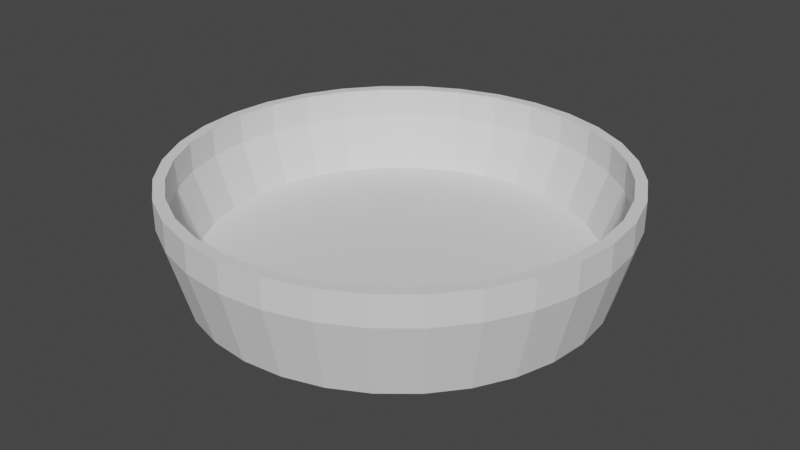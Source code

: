# Source: bowl.blend  (saved by Blender 2.80.75; exported with 4.5.12 LTS)
import bpy
from mathutils import Matrix  # noqa: F401  (used for matrix-valued properties, if any)

bpy.ops.wm.read_factory_settings(use_empty=True)
scene = bpy.context.scene
scene.name = 'Scene'

# ---- collections
col_collection = bpy.data.collections.new('Collection'); scene.collection.children.link(col_collection)

# ---- world
world_world = bpy.data.worlds.new('World'); scene.world = world_world
world_world.use_nodes = True; world_world.node_tree.nodes.clear()
_N = world_world.node_tree.nodes; _L = world_world.node_tree.links
n0 = _N.new('ShaderNodeOutputWorld'); n0.name = 'World Output'; n0.location = (300, 300)
n1 = _N.new('ShaderNodeBackground'); n1.name = 'Background'; n1.location = (10, 300)
n1.inputs[0].default_value = (0.05088, 0.05088, 0.05088, 1.0)
_L.new(n1.outputs[0], n0.inputs[0])
n0.is_active_output = True
world_world.color = (0.05088, 0.05088, 0.05088)
world_world.use_sun_shadow = False
world_world.sun_shadow_jitter_overblur = 0.0

# ---- meshes
me_cone = bpy.data.meshes.new('Cone')
me_cone.from_pydata([(2.077e-07, 1.0, 0.2485), (-0.1951, 0.9808, 0.2485), (-0.3827, 0.9239, 0.2485), (-0.5556, 0.8315, 0.2485), (-0.7071, 0.7071, 0.2485), (-0.8315, 0.5556, 0.2485), (-0.9239, 0.3827, 0.2485), (-0.9808, 0.1951, 0.2485), (-1.0, 7.55e-08, 0.2485), (-0.9808, -0.1951, 0.2485), (-0.9239, -0.3827, 0.2485), (-0.8315, -0.5556, 0.2485), (-0.7071, -0.7071, 0.2485), (-0.5556, -0.8315, 0.2485), (-0.3827, -0.9239, 0.2485), (-0.1951, -0.9808, 0.2485), (5.364e-07, -1.0, 0.2485), (0.1951, -0.9808, 0.2485), (0.3827, -0.9239, 0.2485), (0.5556, -0.8315, 0.2485), (0.7071, -0.7071, 0.2485), (0.8315, -0.5556, 0.2485), (0.9239, -0.3827, 0.2485), (2.077e-07, 1.0, 0.2485), (0.9808, -0.1951, 0.2485), (1.0, 9.656e-07, 0.2485), (0.9808, 0.1951, 0.2485), (0.9239, 0.3827, 0.2485), (0.8315, 0.5556, 0.2485), (0.7071, 0.7071, 0.2485), (0.5556, 0.8315, 0.2485), (0.3827, 0.9239, 0.2485), (0.1951, 0.9808, 0.2485), (-0.1588, 0.3835, 0.2049), (-0.08098, 0.4071, 0.2049), (4e-07, 0.4151, 0.2049), (0.08098, 0.4071, 0.2049), (0.1588, 0.3835, 0.2049), (0.2306, 0.3451, 0.2049), (0.2935, 0.2935, 0.2049), (0.3451, 0.2306, 0.2049), (0.3835, 0.1588, 0.2049), (0.4071, 0.08098, 0.2049), (0.4151, 4.008e-07, 0.2049), (0.4071, -0.08098, 0.2049), (0.3835, -0.1588, 0.2049), (0.3451, -0.2306, 0.2049), (0.2935, -0.2935, 0.2049), (0.2306, -0.3451, 0.2049), (0.1588, -0.3835, 0.2049), (0.08098, -0.4071, 0.2049), (5.364e-07, -0.4151, 0.2049), (-0.08098, -0.4071, 0.2049), (-0.1588, -0.3835, 0.2049), (-0.2306, -0.3451, 0.2049), (-0.2935, -0.2935, 0.2049), (-0.3451, -0.2306, 0.2049), (-0.3835, -0.1588, 0.2049), (-0.4071, -0.08098, 0.2049), (-0.4151, 3.134e-08, 0.2049), (-0.4071, 0.08098, 0.2049), (-0.3835, 0.1588, 0.2049), (-0.3451, 0.2306, 0.2049), (-0.2935, 0.2935, 0.2049), (-0.2306, 0.3451, 0.2049), (-0.1951, 0.9808, 0.2485), (-0.3827, 0.9239, 0.2485), (-0.5556, 0.8315, 0.2485), (-0.7071, 0.7071, 0.2485), (-0.8315, 0.5556, 0.2485), (-0.9239, 0.3827, 0.2485), (-0.9808, 0.1951, 0.2485), (-1.0, 7.55e-08, 0.2485), (-0.9808, -0.1951, 0.2485), (-0.9239, -0.3827, 0.2485), (-0.8315, -0.5556, 0.2485), (-0.7071, -0.7071, 0.2485), (-0.5556, -0.8315, 0.2485), (-0.3827, -0.9239, 0.2485), (-0.1951, -0.9808, 0.2485), (5.364e-07, -1.0, 0.2485), (0.1951, -0.9808, 0.2485), (0.3827, -0.9239, 0.2485), (0.5556, -0.8315, 0.2485), (0.7071, -0.7071, 0.2485), (0.8315, -0.5556, 0.2485), (0.9239, -0.3827, 0.2485), (0.9808, -0.1951, 0.2485), (1.0, 9.656e-07, 0.2485), (0.9808, 0.1951, 0.2485), (0.9239, 0.3827, 0.2485), (0.8315, 0.5556, 0.2485), (0.7071, 0.7071, 0.2485), (0.5556, 0.8315, 0.2485), (0.3827, 0.9239, 0.2485), (0.1951, 0.9808, 0.2485), (0.5853, 2.942, 0.3423), (3.283e-07, 3.0, 0.3423), (1.148, 2.772, 0.3423), (1.667, 2.494, 0.3423), (2.121, 2.121, 0.3423), (2.494, 1.667, 0.3423), (2.772, 1.148, 0.3423), (2.942, 0.5853, 0.3423), (3.0, 2.29e-06, 0.3423), (2.942, -0.5853, 0.3423), (2.772, -1.148, 0.3423), (2.494, -1.667, 0.3423), (2.121, -2.121, 0.3423), (1.667, -2.494, 0.3423), (1.148, -2.772, 0.3423), (0.5853, -2.942, 0.3423), (1.315e-06, -3.0, 0.3423), (-0.5853, -2.942, 0.3423), (-1.148, -2.772, 0.3423), (-1.667, -2.494, 0.3423), (-2.121, -2.121, 0.3423), (-2.494, -1.667, 0.3423), (-2.772, -1.148, 0.3423), (-2.942, -0.5853, 0.3423), (-3.0, -3.805e-07, 0.3423), (-2.942, 0.5853, 0.3423), (-2.772, 1.148, 0.3423), (-2.494, 1.667, 0.3423), (-2.121, 2.121, 0.3423), (-1.667, 2.494, 0.3423), (-1.148, 2.772, 0.3423), (-0.5853, 2.942, 0.3423), (0.556, 2.795, 0.6393), (3.293e-07, 2.85, 0.6393), (1.091, 2.633, 0.6393), (1.583, 2.37, 0.6393), (2.015, 2.015, 0.6393), (2.37, 1.583, 0.6393), (2.633, 1.091, 0.6393), (2.795, 0.556, 0.6393), (2.85, 2.192e-06, 0.6393), (2.795, -0.556, 0.6393), (2.633, -1.091, 0.6393), (2.37, -1.583, 0.6393), (2.015, -2.015, 0.6393), (1.583, -2.37, 0.6393), (1.091, -2.633, 0.6393), (0.556, -2.795, 0.6393), (1.266e-06, -2.85, 0.6393), (-0.556, -2.795, 0.6393), (-1.091, -2.633, 0.6393), (-1.583, -2.37, 0.6393), (-2.015, -2.015, 0.6393), (-2.37, -1.583, 0.6393), (-2.633, -1.091, 0.6393), (-2.795, -0.556, 0.6393), (-2.85, -3.443e-07, 0.6393), (-2.795, 0.556, 0.6393), (-2.633, 1.091, 0.6393), (-2.37, 1.583, 0.6393), (-2.015, 2.015, 0.6393), (-1.583, 2.37, 0.6393), (-1.091, 2.633, 0.6393), (-0.556, 2.795, 0.6393), (0.6438, 3.237, 1.438), (2.951e-07, 3.3, 1.438), (1.263, 3.049, 1.438), (1.833, 2.744, 1.438), (2.333, 2.333, 1.438), (2.744, 1.833, 1.438), (3.049, 1.263, 1.438), (3.237, 0.6438, 1.438), (3.3, 2.489e-06, 1.438), (3.237, -0.6438, 1.438), (3.049, -1.263, 1.438), (2.744, -1.833, 1.438), (2.333, -2.333, 1.438), (1.833, -2.744, 1.438), (1.263, -3.049, 1.438), (0.6438, -3.237, 1.438), (1.38e-06, -3.3, 1.438), (-0.6438, -3.237, 1.438), (-1.263, -3.049, 1.438), (-1.833, -2.744, 1.438), (-2.333, -2.333, 1.438), (-2.744, -1.833, 1.438), (-3.049, -1.263, 1.438), (-3.237, -0.6438, 1.438), (-3.3, -4.484e-07, 1.438), (-3.237, 0.6438, 1.438), (-3.049, 1.263, 1.438), (-2.744, 1.833, 1.438), (-2.333, 2.333, 1.438), (-1.833, 2.744, 1.438), (-1.263, 3.049, 1.438), (-0.6438, 3.237, 1.438), (0.6116, 3.075, 1.438), (2.962e-07, 3.135, 1.438), (1.2, 2.896, 1.438), (1.742, 2.607, 1.438), (2.217, 2.217, 1.438), (2.607, 1.742, 1.438), (2.896, 1.2, 1.438), (3.075, 0.6116, 1.438), (3.135, 2.382e-06, 1.438), (3.075, -0.6116, 1.438), (2.896, -1.2, 1.438), (2.607, -1.742, 1.438), (2.217, -2.217, 1.438), (1.742, -2.607, 1.438), (1.2, -2.896, 1.438), (0.6116, -3.075, 1.438), (1.327e-06, -3.135, 1.438), (-0.6116, -3.075, 1.438), (-1.2, -2.896, 1.438), (-1.742, -2.607, 1.438), (-2.217, -2.217, 1.438), (-2.607, -1.742, 1.438), (-2.896, -1.2, 1.438), (-3.075, -0.6116, 1.438), (-3.135, -4.086e-07, 1.438), (-3.075, 0.6116, 1.438), (-2.896, 1.2, 1.438), (-2.607, 1.742, 1.438), (-2.217, 2.217, 1.438), (-1.742, 2.607, 1.438), (-1.2, 2.896, 1.438), (-0.6116, 3.075, 1.438), (0.6438, 3.237, 1.878), (2.828e-07, 3.3, 1.878), (1.263, 3.049, 1.878), (1.833, 2.744, 1.878), (2.333, 2.333, 1.878), (2.744, 1.833, 1.878), (3.049, 1.263, 1.878), (3.237, 0.6438, 1.878), (3.3, 2.49e-06, 1.878), (3.237, -0.6438, 1.878), (3.049, -1.263, 1.878), (2.744, -1.833, 1.878), (2.333, -2.333, 1.878), (1.833, -2.744, 1.878), (1.263, -3.049, 1.878), (0.6438, -3.237, 1.878), (1.368e-06, -3.3, 1.878), (-0.6438, -3.237, 1.878), (-1.263, -3.049, 1.878), (-1.833, -2.744, 1.878), (-2.333, -2.333, 1.878), (-2.744, -1.833, 1.878), (-3.049, -1.263, 1.878), (-3.237, -0.6438, 1.878), (-3.3, -4.474e-07, 1.878), (-3.237, 0.6438, 1.878), (-3.049, 1.263, 1.878), (-2.744, 1.833, 1.878), (-2.333, 2.333, 1.878), (-1.833, 2.744, 1.878), (-1.263, 3.049, 1.878), (-0.6438, 3.237, 1.878), (0.6116, 3.075, 1.878), (2.839e-07, 3.135, 1.878), (1.2, 2.896, 1.878), (1.742, 2.607, 1.878), (2.217, 2.217, 1.878), (2.607, 1.742, 1.878), (2.896, 1.2, 1.878), (3.075, 0.6116, 1.878), (3.135, 2.383e-06, 1.878), (3.075, -0.6116, 1.878), (2.896, -1.2, 1.878), (2.607, -1.742, 1.878), (2.217, -2.217, 1.878), (1.742, -2.607, 1.878), (1.2, -2.896, 1.878), (0.6116, -3.075, 1.878), (1.315e-06, -3.135, 1.878), (-0.6116, -3.075, 1.878), (-1.2, -2.896, 1.878), (-1.742, -2.607, 1.878), (-2.217, -2.217, 1.878), (-2.607, -1.742, 1.878), (-2.896, -1.2, 1.878), (-3.075, -0.6116, 1.878), (-3.135, -4.076e-07, 1.878), (-3.075, 0.6116, 1.878), (-2.896, 1.2, 1.878), (-2.607, 1.742, 1.878), (-2.217, 2.217, 1.878), (-1.742, 2.607, 1.878), (-1.2, 2.896, 1.878), (-0.6116, 3.075, 1.878)], [], [(32, 36, 35, 0), (0, 35, 34, 1), (1, 34, 33, 2), (23, 65, 127, 97), (3, 64, 63, 4), (4, 63, 62, 5), (5, 62, 61, 6), (6, 61, 60, 7), (7, 60, 59, 8), (8, 59, 58, 9), (9, 58, 57, 10), (21, 46, 45, 22), (11, 56, 55, 12), (12, 55, 54, 13), (13, 54, 53, 14), (14, 53, 52, 15), (15, 52, 51, 16), (16, 51, 50, 17), (17, 50, 49, 18), (18, 49, 48, 19), (19, 48, 47, 20), (10, 57, 56, 11), (20, 47, 46, 21), (22, 45, 44, 24), (24, 44, 43, 25), (25, 43, 42, 26), (26, 42, 41, 27), (27, 41, 40, 28), (28, 40, 39, 29), (29, 39, 38, 30), (30, 38, 37, 31), (31, 37, 36, 32), (10, 11, 75, 74), (33, 34, 35, 36, 37, 38, 39, 40, 41, 42, 43, 44, 45, 46, 47, 48, 49, 50, 51, 52, 53, 54, 55, 56, 57, 58, 59, 60, 61, 62, 63, 64), (2, 33, 64, 3), (24, 25, 88, 87), (17, 18, 82, 81), (31, 32, 95, 94), (4, 5, 69, 68), (32, 0, 23, 95), (11, 12, 76, 75), (25, 26, 89, 88), (18, 19, 83, 82), (5, 6, 70, 69), (12, 13, 77, 76), (26, 27, 90, 89), (19, 20, 84, 83), (6, 7, 71, 70), (0, 1, 65, 23), (13, 14, 78, 77), (27, 28, 91, 90), (20, 21, 85, 84), (7, 8, 72, 71), (14, 15, 79, 78), (28, 29, 92, 91), (21, 22, 86, 85), (1, 2, 66, 65), (8, 9, 73, 72), (15, 16, 80, 79), (29, 30, 93, 92), (2, 3, 67, 66), (9, 10, 74, 73), (22, 24, 87, 86), (16, 17, 81, 80), (30, 31, 94, 93), (3, 4, 68, 67), (150, 151, 215, 214), (91, 92, 100, 101), (84, 85, 107, 108), (70, 71, 121, 122), (77, 78, 114, 115), (90, 91, 101, 102), (83, 84, 108, 109), (69, 70, 122, 123), (76, 77, 115, 116), (89, 90, 102, 103), (82, 83, 109, 110), (68, 69, 123, 124), (75, 76, 116, 117), (88, 89, 103, 104), (95, 23, 97, 96), (81, 82, 110, 111), (67, 68, 124, 125), (74, 75, 117, 118), (94, 95, 96, 98), (87, 88, 104, 105), (80, 81, 111, 112), (66, 67, 125, 126), (73, 74, 118, 119), (93, 94, 98, 99), (86, 87, 105, 106), (72, 73, 119, 120), (79, 80, 112, 113), (65, 66, 126, 127), (92, 93, 99, 100), (85, 86, 106, 107), (71, 72, 120, 121), (78, 79, 113, 114), (129, 159, 158, 157, 156, 155, 154, 153, 152, 151, 150, 149, 148, 147, 146, 145, 144, 143, 142, 141, 140, 139, 138, 137, 136, 135, 134, 133, 132, 131, 130, 128), (104, 103, 167, 168), (149, 150, 214, 213), (103, 102, 166, 167), (148, 149, 213, 212), (102, 101, 165, 166), (97, 127, 191, 161), (147, 148, 212, 211), (101, 100, 164, 165), (127, 126, 190, 191), (146, 147, 211, 210), (100, 99, 163, 164), (126, 125, 189, 190), (145, 146, 210, 209), (99, 98, 162, 163), (125, 124, 188, 189), (144, 145, 209, 208), (98, 96, 160, 162), (124, 123, 187, 188), (143, 144, 208, 207), (96, 97, 161, 160), (123, 122, 186, 187), (142, 143, 207, 206), (122, 121, 185, 186), (141, 142, 206, 205), (121, 120, 184, 185), (140, 141, 205, 204), (120, 119, 183, 184), (139, 140, 204, 203), (119, 118, 182, 183), (138, 139, 203, 202), (118, 117, 181, 182), (195, 196, 260, 259), (221, 222, 286, 285), (169, 168, 232, 233), (194, 195, 259, 258), (220, 221, 285, 284), (168, 167, 231, 232), (192, 194, 258, 256), (219, 220, 284, 283), (167, 166, 230, 231), (193, 192, 256, 257), (218, 219, 283, 282), (166, 165, 229, 230), (161, 191, 255, 225), (217, 218, 282, 281), (165, 164, 228, 229), (191, 190, 254, 255), (216, 217, 281, 280), (164, 163, 227, 228), (190, 189, 253, 254), (215, 216, 280, 279), (163, 162, 226, 227), (189, 188, 252, 253), (214, 215, 279, 278), (162, 160, 224, 226), (188, 187, 251, 252), (213, 214, 278, 277), (160, 161, 225, 224), (187, 186, 250, 251), (212, 213, 277, 276), (186, 185, 249, 250), (211, 212, 276, 275), (185, 184, 248, 249), (105, 104, 168, 169), (151, 152, 216, 215), (106, 105, 169, 170), (152, 153, 217, 216), (107, 106, 170, 171), (153, 154, 218, 217), (108, 107, 171, 172), (154, 155, 219, 218), (129, 128, 192, 193), (109, 108, 172, 173), (155, 156, 220, 219), (128, 130, 194, 192), (110, 109, 173, 174), (156, 157, 221, 220), (130, 131, 195, 194), (111, 110, 174, 175), (157, 158, 222, 221), (131, 132, 196, 195), (112, 111, 175, 176), (158, 159, 223, 222), (132, 133, 197, 196), (113, 112, 176, 177), (159, 129, 193, 223), (133, 134, 198, 197), (114, 113, 177, 178), (134, 135, 199, 198), (115, 114, 178, 179), (135, 136, 200, 199), (116, 115, 179, 180), (136, 137, 201, 200), (117, 116, 180, 181), (137, 138, 202, 201), (247, 246, 278, 279), (234, 233, 265, 266), (248, 247, 279, 280), (235, 234, 266, 267), (249, 248, 280, 281), (236, 235, 267, 268), (250, 249, 281, 282), (237, 236, 268, 269), (251, 250, 282, 283), (238, 237, 269, 270), (224, 225, 257, 256), (252, 251, 283, 284), (239, 238, 270, 271), (226, 224, 256, 258), (253, 252, 284, 285), (240, 239, 271, 272), (227, 226, 258, 259), (254, 253, 285, 286), (241, 240, 272, 273), (228, 227, 259, 260), (255, 254, 286, 287), (242, 241, 273, 274), (229, 228, 260, 261), (225, 255, 287, 257), (243, 242, 274, 275), (230, 229, 261, 262), (244, 243, 275, 276), (231, 230, 262, 263), (245, 244, 276, 277), (232, 231, 263, 264), (246, 245, 277, 278), (233, 232, 264, 265), (170, 169, 233, 234), (222, 223, 287, 286), (196, 197, 261, 260), (171, 170, 234, 235), (223, 193, 257, 287), (197, 198, 262, 261), (172, 171, 235, 236), (198, 199, 263, 262), (173, 172, 236, 237), (199, 200, 264, 263), (174, 173, 237, 238), (200, 201, 265, 264), (175, 174, 238, 239), (201, 202, 266, 265), (176, 175, 239, 240), (202, 203, 267, 266), (177, 176, 240, 241), (203, 204, 268, 267), (178, 177, 241, 242), (204, 205, 269, 268), (179, 178, 242, 243), (205, 206, 270, 269), (180, 179, 243, 244), (206, 207, 271, 270), (181, 180, 244, 245), (207, 208, 272, 271), (182, 181, 245, 246), (208, 209, 273, 272), (183, 182, 246, 247), (209, 210, 274, 273), (184, 183, 247, 248), (210, 211, 275, 274)])
_uv = me_cone.uv_layers.new(name='UVMap')
_uv.uv.foreach_set('vector', [0.2032, 0.4854, 0.2306, 0.3477, 0.25, 0.3496, 0.25, 0.49, 0.25, 0.49, 0.25, 0.3496, 0.2694, 0.3477, 0.2968, 0.4854, 0.2968, 0.4854, 0.2694, 0.3477, 0.2881, 0.342, 0.3418, 0.4717, 0.25, 0.49, 0.2968, 0.4854, 0.2968, 0.4854, 0.25, 0.49, 0.3833, 0.4496, 0.3053, 0.3328, 0.3204, 0.3204, 0.4197, 0.4197, 0.4197, 0.4197, 0.3204, 0.3204, 0.3328, 0.3053, 0.4496, 0.3833, 0.4496, 0.3833, 0.3328, 0.3053, 0.342, 0.2881, 0.4717, 0.3418, 0.4717, 0.3418, 0.342, 0.2881, 0.3477, 0.2694, 0.4854, 0.2968, 0.4854, 0.2968, 0.3477, 0.2694, 0.3496, 0.25, 0.49, 0.25, 0.49, 0.25, 0.3496, 0.25, 0.3477, 0.2306, 0.4854, 0.2032, 0.4854, 0.2032, 0.3477, 0.2306, 0.342, 0.2119, 0.4717, 0.1582, 0.05045, 0.1167, 0.1672, 0.1947, 0.158, 0.2119, 0.02827, 0.1582, 0.4496, 0.1167, 0.3328, 0.1947, 0.3204, 0.1796, 0.4197, 0.08029, 0.4197, 0.08029, 0.3204, 0.1796, 0.3053, 0.1672, 0.3833, 0.05045, 0.3833, 0.05045, 0.3053, 0.1672, 0.2881, 0.158, 0.3418, 0.02827, 0.3418, 0.02827, 0.2881, 0.158, 0.2694, 0.1523, 0.2968, 0.01461, 0.2968, 0.01461, 0.2694, 0.1523, 0.25, 0.1504, 0.25, 0.01, 0.25, 0.01, 0.25, 0.1504, 0.2306, 0.1523, 0.2032, 0.01461, 0.2032, 0.01461, 0.2306, 0.1523, 0.2119, 0.158, 0.1582, 0.02827, 0.1582, 0.02827, 0.2119, 0.158, 0.1947, 0.1672, 0.1167, 0.05045, 0.1167, 0.05045, 0.1947, 0.1672, 0.1796, 0.1796, 0.08029, 0.08029, 0.4717, 0.1582, 0.342, 0.2119, 0.3328, 0.1947, 0.4496, 0.1167, 0.08029, 0.08029, 0.1796, 0.1796, 0.1672, 0.1947, 0.05045, 0.1167, 0.02827, 0.1582, 0.158, 0.2119, 0.1523, 0.2306, 0.01461, 0.2032, 0.01461, 0.2032, 0.1523, 0.2306, 0.1504, 0.25, 0.01, 0.25, 0.01, 0.25, 0.1504, 0.25, 0.1523, 0.2694, 0.01461, 0.2968, 0.01461, 0.2968, 0.1523, 0.2694, 0.158, 0.2881, 0.02827, 0.3418, 0.02827, 0.3418, 0.158, 0.2881, 0.1672, 0.3053, 0.05045, 0.3833, 0.05045, 0.3833, 0.1672, 0.3053, 0.1796, 0.3204, 0.08029, 0.4197, 0.08029, 0.4197, 0.1796, 0.3204, 0.1947, 0.3328, 0.1167, 0.4496, 0.1167, 0.4496, 0.1947, 0.3328, 0.2119, 0.342, 0.1582, 0.4717, 0.1582, 0.4717, 0.2119, 0.342, 0.2306, 0.3477, 0.2032, 0.4854, 0.4717, 0.1582, 0.4496, 0.1167, 0.4496, 0.1167, 0.4717, 0.1582, 0.2881, 0.342, 0.2694, 0.3477, 0.25, 0.3496, 0.2306, 0.3477, 0.2119, 0.342, 0.1947, 0.3328, 0.1796, 0.3204, 0.1672, 0.3053, 0.158, 0.2881, 0.1523, 0.2694, 0.1504, 0.25, 0.1523, 0.2306, 0.158, 0.2119, 0.1672, 0.1947, 0.1796, 0.1796, 0.1947, 0.1672, 0.2119, 0.158, 0.2306, 0.1523, 0.25, 0.1504, 0.2694, 0.1523, 0.2881, 0.158, 0.3053, 0.1672, 0.3204, 0.1796, 0.3328, 0.1947, 0.342, 0.2119, 0.3477, 0.2306, 0.3496, 0.25, 0.3477, 0.2694, 0.342, 0.2881, 0.3328, 0.3053, 0.3204, 0.3204, 0.3053, 0.3328, 0.3418, 0.4717, 0.2881, 0.342, 0.3053, 0.3328, 0.3833, 0.4496, 0.01461, 0.2032, 0.01, 0.25, 0.01, 0.25, 0.01461, 0.2032, 0.2032, 0.01461, 0.1582, 0.02827, 0.1582, 0.02827, 0.2032, 0.01461, 0.1582, 0.4717, 0.2032, 0.4854, 0.2032, 0.4854, 0.1582, 0.4717, 0.4197, 0.4197, 0.4496, 0.3833, 0.4496, 0.3833, 0.4197, 0.4197, 0.2032, 0.4854, 0.25, 0.49, 0.25, 0.49, 0.2032, 0.4854, 0.4496, 0.1167, 0.4197, 0.08029, 0.4197, 0.08029, 0.4496, 0.1167, 0.01, 0.25, 0.01461, 0.2968, 0.01461, 0.2968, 0.01, 0.25, 0.1582, 0.02827, 0.1167, 0.05045, 0.1167, 0.05045, 0.1582, 0.02827, 0.4496, 0.3833, 0.4717, 0.3418, 0.4717, 0.3418, 0.4496, 0.3833, 0.4197, 0.08029, 0.3833, 0.05045, 0.3833, 0.05045, 0.4197, 0.08029, 0.01461, 0.2968, 0.02827, 0.3418, 0.02827, 0.3418, 0.01461, 0.2968, 0.1167, 0.05045, 0.08029, 0.08029, 0.08029, 0.08029, 0.1167, 0.05045, 0.4717, 0.3418, 0.4854, 0.2968, 0.4854, 0.2968, 0.4717, 0.3418, 0.25, 0.49, 0.2968, 0.4854, 0.2968, 0.4854, 0.25, 0.49, 0.3833, 0.05045, 0.3418, 0.02827, 0.3418, 0.02827, 0.3833, 0.05045, 0.02827, 0.3418, 0.05045, 0.3833, 0.05045, 0.3833, 0.02827, 0.3418, 0.08029, 0.08029, 0.05045, 0.1167, 0.05045, 0.1167, 0.08029, 0.08029, 0.4854, 0.2968, 0.49, 0.25, 0.49, 0.25, 0.4854, 0.2968, 0.3418, 0.02827, 0.2968, 0.01461, 0.2968, 0.01461, 0.3418, 0.02827, 0.05045, 0.3833, 0.08029, 0.4197, 0.08029, 0.4197, 0.05045, 0.3833, 0.05045, 0.1167, 0.02827, 0.1582, 0.02827, 0.1582, 0.05045, 0.1167, 0.2968, 0.4854, 0.3418, 0.4717, 0.3418, 0.4717, 0.2968, 0.4854, 0.49, 0.25, 0.4854, 0.2032, 0.4854, 0.2032, 0.49, 0.25, 0.2968, 0.01461, 0.25, 0.01, 0.25, 0.01, 0.2968, 0.01461, 0.08029, 0.4197, 0.1167, 0.4496, 0.1167, 0.4496, 0.08029, 0.4197, 0.3418, 0.4717, 0.3833, 0.4496, 0.3833, 0.4496, 0.3418, 0.4717, 0.4854, 0.2032, 0.4717, 0.1582, 0.4717, 0.1582, 0.4854, 0.2032, 0.02827, 0.1582, 0.01461, 0.2032, 0.01461, 0.2032, 0.02827, 0.1582, 0.25, 0.01, 0.2032, 0.01461, 0.2032, 0.01461, 0.25, 0.01, 0.1167, 0.4496, 0.1582, 0.4717, 0.1582, 0.4717, 0.1167, 0.4496, 0.3833, 0.4496, 0.4197, 0.4197, 0.4197, 0.4197, 0.3833, 0.4496, 0.9717, 0.1582, 0.9854, 0.2032, 0.9854, 0.2032, 0.9717, 0.1582, 0.05045, 0.3833, 0.08029, 0.4197, 0.08029, 0.4197, 0.05045, 0.3833, 0.08029, 0.08029, 0.05045, 0.1167, 0.05045, 0.1167, 0.08029, 0.08029, 0.4717, 0.3418, 0.4854, 0.2968, 0.4854, 0.2968, 0.4717, 0.3418, 0.3833, 0.05045, 0.3418, 0.02827, 0.3418, 0.02827, 0.3833, 0.05045, 0.02827, 0.3418, 0.05045, 0.3833, 0.05045, 0.3833, 0.02827, 0.3418, 0.1167, 0.05045, 0.08029, 0.08029, 0.08029, 0.08029, 0.1167, 0.05045, 0.4496, 0.3833, 0.4717, 0.3418, 0.4717, 0.3418, 0.4496, 0.3833, 0.4197, 0.08029, 0.3833, 0.05045, 0.3833, 0.05045, 0.4197, 0.08029, 0.01461, 0.2968, 0.02827, 0.3418, 0.02827, 0.3418, 0.01461, 0.2968, 0.1582, 0.02827, 0.1167, 0.05045, 0.1167, 0.05045, 0.1582, 0.02827, 0.4197, 0.4197, 0.4496, 0.3833, 0.4496, 0.3833, 0.4197, 0.4197, 0.4496, 0.1167, 0.4197, 0.08029, 0.4197, 0.08029, 0.4496, 0.1167, 0.01, 0.25, 0.01461, 0.2968, 0.01461, 0.2968, 0.01, 0.25, 0.2032, 0.4854, 0.25, 0.49, 0.25, 0.49, 0.2032, 0.4854, 0.2032, 0.01461, 0.1582, 0.02827, 0.1582, 0.02827, 0.2032, 0.01461, 0.3833, 0.4496, 0.4197, 0.4197, 0.4197, 0.4197, 0.3833, 0.4496, 0.4717, 0.1582, 0.4496, 0.1167, 0.4496, 0.1167, 0.4717, 0.1582, 0.1582, 0.4717, 0.2032, 0.4854, 0.2032, 0.4854, 0.1582, 0.4717, 0.01461, 0.2032, 0.01, 0.25, 0.01, 0.25, 0.01461, 0.2032, 0.25, 0.01, 0.2032, 0.01461, 0.2032, 0.01461, 0.25, 0.01, 0.3418, 0.4717, 0.3833, 0.4496, 0.3833, 0.4496, 0.3418, 0.4717, 0.4854, 0.2032, 0.4717, 0.1582, 0.4717, 0.1582, 0.4854, 0.2032, 0.1167, 0.4496, 0.1582, 0.4717, 0.1582, 0.4717, 0.1167, 0.4496, 0.02827, 0.1582, 0.01461, 0.2032, 0.01461, 0.2032, 0.02827, 0.1582, 0.49, 0.25, 0.4854, 0.2032, 0.4854, 0.2032, 0.49, 0.25, 0.2968, 0.01461, 0.25, 0.01, 0.25, 0.01, 0.2968, 0.01461, 0.2968, 0.4854, 0.3418, 0.4717, 0.3418, 0.4717, 0.2968, 0.4854, 0.08029, 0.4197, 0.1167, 0.4496, 0.1167, 0.4496, 0.08029, 0.4197, 0.05045, 0.1167, 0.02827, 0.1582, 0.02827, 0.1582, 0.05045, 0.1167, 0.4854, 0.2968, 0.49, 0.25, 0.49, 0.25, 0.4854, 0.2968, 0.3418, 0.02827, 0.2968, 0.01461, 0.2968, 0.01461, 0.3418, 0.02827, 0.75, 0.49, 0.7968, 0.4854, 0.8418, 0.4717, 0.8833, 0.4496, 0.9197, 0.4197, 0.9496, 0.3833, 0.9717, 0.3418, 0.9854, 0.2968, 0.99, 0.25, 0.9854, 0.2032, 0.9717, 0.1582, 0.9496, 0.1167, 0.9197, 0.08029, 0.8833, 0.05045, 0.8418, 0.02827, 0.7968, 0.01461, 0.75, 0.01, 0.7032, 0.01461, 0.6582, 0.02827, 0.6167, 0.05045, 0.5803, 0.08029, 0.5504, 0.1167, 0.5283, 0.1582, 0.5146, 0.2032, 0.51, 0.25, 0.5146, 0.2968, 0.5283, 0.3418, 0.5504, 0.3833, 0.5803, 0.4197, 0.6167, 0.4496, 0.6582, 0.4717, 0.7032, 0.4854, 0.01, 0.25, 0.01461, 0.2968, 0.01461, 0.2968, 0.01, 0.25, 0.9496, 0.1167, 0.9717, 0.1582, 0.9717, 0.1582, 0.9496, 0.1167, 0.01461, 0.2968, 0.02827, 0.3418, 0.02827, 0.3418, 0.01461, 0.2968, 0.9197, 0.08029, 0.9496, 0.1167, 0.9496, 0.1167, 0.9197, 0.08029, 0.02827, 0.3418, 0.05045, 0.3833, 0.05045, 0.3833, 0.02827, 0.3418, 0.25, 0.49, 0.2968, 0.4854, 0.2968, 0.4854, 0.25, 0.49, 0.8833, 0.05045, 0.9197, 0.08029, 0.9197, 0.08029, 0.8833, 0.05045, 0.05045, 0.3833, 0.08029, 0.4197, 0.08029, 0.4197, 0.05045, 0.3833, 0.2968, 0.4854, 0.3418, 0.4717, 0.3418, 0.4717, 0.2968, 0.4854, 0.8418, 0.02827, 0.8833, 0.05045, 0.8833, 0.05045, 0.8418, 0.02827, 0.08029, 0.4197, 0.1167, 0.4496, 0.1167, 0.4496, 0.08029, 0.4197, 0.3418, 0.4717, 0.3833, 0.4496, 0.3833, 0.4496, 0.3418, 0.4717, 0.7968, 0.01461, 0.8418, 0.02827, 0.8418, 0.02827, 0.7968, 0.01461, 0.1167, 0.4496, 0.1582, 0.4717, 0.1582, 0.4717, 0.1167, 0.4496, 0.3833, 0.4496, 0.4197, 0.4197, 0.4197, 0.4197, 0.3833, 0.4496, 0.75, 0.01, 0.7968, 0.01461, 0.7968, 0.01461, 0.75, 0.01, 0.1582, 0.4717, 0.2032, 0.4854, 0.2032, 0.4854, 0.1582, 0.4717, 0.4197, 0.4197, 0.4496, 0.3833, 0.4496, 0.3833, 0.4197, 0.4197, 0.7032, 0.01461, 0.75, 0.01, 0.75, 0.01, 0.7032, 0.01461, 0.2032, 0.4854, 0.25, 0.49, 0.25, 0.49, 0.2032, 0.4854, 0.4496, 0.3833, 0.4717, 0.3418, 0.4717, 0.3418, 0.4496, 0.3833, 0.6582, 0.02827, 0.7032, 0.01461, 0.7032, 0.01461, 0.6582, 0.02827, 0.4717, 0.3418, 0.4854, 0.2968, 0.4854, 0.2968, 0.4717, 0.3418, 0.6167, 0.05045, 0.6582, 0.02827, 0.6582, 0.02827, 0.6167, 0.05045, 0.4854, 0.2968, 0.49, 0.25, 0.49, 0.25, 0.4854, 0.2968, 0.5803, 0.08029, 0.6167, 0.05045, 0.6167, 0.05045, 0.5803, 0.08029, 0.49, 0.25, 0.4854, 0.2032, 0.4854, 0.2032, 0.49, 0.25, 0.5504, 0.1167, 0.5803, 0.08029, 0.5803, 0.08029, 0.5504, 0.1167, 0.4854, 0.2032, 0.4717, 0.1582, 0.4717, 0.1582, 0.4854, 0.2032, 0.5283, 0.1582, 0.5504, 0.1167, 0.5504, 0.1167, 0.5283, 0.1582, 0.4717, 0.1582, 0.4496, 0.1167, 0.4496, 0.1167, 0.4717, 0.1582, 0.6167, 0.4496, 0.5803, 0.4197, 0.5803, 0.4197, 0.6167, 0.4496, 0.8833, 0.4496, 0.8418, 0.4717, 0.8418, 0.4717, 0.8833, 0.4496, 0.01461, 0.2032, 0.01, 0.25, 0.01, 0.25, 0.01461, 0.2032, 0.6582, 0.4717, 0.6167, 0.4496, 0.6167, 0.4496, 0.6582, 0.4717, 0.9197, 0.4197, 0.8833, 0.4496, 0.8833, 0.4496, 0.9197, 0.4197, 0.01, 0.25, 0.01461, 0.2968, 0.01461, 0.2968, 0.01, 0.25, 0.7032, 0.4854, 0.6582, 0.4717, 0.6582, 0.4717, 0.7032, 0.4854, 0.9496, 0.3833, 0.9197, 0.4197, 0.9197, 0.4197, 0.9496, 0.3833, 0.01461, 0.2968, 0.02827, 0.3418, 0.02827, 0.3418, 0.01461, 0.2968, 0.75, 0.49, 0.7032, 0.4854, 0.7032, 0.4854, 0.75, 0.49, 0.9717, 0.3418, 0.9496, 0.3833, 0.9496, 0.3833, 0.9717, 0.3418, 0.02827, 0.3418, 0.05045, 0.3833, 0.05045, 0.3833, 0.02827, 0.3418, 0.25, 0.49, 0.2968, 0.4854, 0.2968, 0.4854, 0.25, 0.49, 0.9854, 0.2968, 0.9717, 0.3418, 0.9717, 0.3418, 0.9854, 0.2968, 0.05045, 0.3833, 0.08029, 0.4197, 0.08029, 0.4197, 0.05045, 0.3833, 0.2968, 0.4854, 0.3418, 0.4717, 0.3418, 0.4717, 0.2968, 0.4854, 0.99, 0.25, 0.9854, 0.2968, 0.9854, 0.2968, 0.99, 0.25, 0.08029, 0.4197, 0.1167, 0.4496, 0.1167, 0.4496, 0.08029, 0.4197, 0.3418, 0.4717, 0.3833, 0.4496, 0.3833, 0.4496, 0.3418, 0.4717, 0.9854, 0.2032, 0.99, 0.25, 0.99, 0.25, 0.9854, 0.2032, 0.1167, 0.4496, 0.1582, 0.4717, 0.1582, 0.4717, 0.1167, 0.4496, 0.3833, 0.4496, 0.4197, 0.4197, 0.4197, 0.4197, 0.3833, 0.4496, 0.9717, 0.1582, 0.9854, 0.2032, 0.9854, 0.2032, 0.9717, 0.1582, 0.1582, 0.4717, 0.2032, 0.4854, 0.2032, 0.4854, 0.1582, 0.4717, 0.4197, 0.4197, 0.4496, 0.3833, 0.4496, 0.3833, 0.4197, 0.4197, 0.9496, 0.1167, 0.9717, 0.1582, 0.9717, 0.1582, 0.9496, 0.1167, 0.2032, 0.4854, 0.25, 0.49, 0.25, 0.49, 0.2032, 0.4854, 0.4496, 0.3833, 0.4717, 0.3418, 0.4717, 0.3418, 0.4496, 0.3833, 0.9197, 0.08029, 0.9496, 0.1167, 0.9496, 0.1167, 0.9197, 0.08029, 0.4717, 0.3418, 0.4854, 0.2968, 0.4854, 0.2968, 0.4717, 0.3418, 0.8833, 0.05045, 0.9197, 0.08029, 0.9197, 0.08029, 0.8833, 0.05045, 0.4854, 0.2968, 0.49, 0.25, 0.49, 0.25, 0.4854, 0.2968, 0.01461, 0.2032, 0.01, 0.25, 0.01, 0.25, 0.01461, 0.2032, 0.9854, 0.2032, 0.99, 0.25, 0.99, 0.25, 0.9854, 0.2032, 0.02827, 0.1582, 0.01461, 0.2032, 0.01461, 0.2032, 0.02827, 0.1582, 0.99, 0.25, 0.9854, 0.2968, 0.9854, 0.2968, 0.99, 0.25, 0.05045, 0.1167, 0.02827, 0.1582, 0.02827, 0.1582, 0.05045, 0.1167, 0.9854, 0.2968, 0.9717, 0.3418, 0.9717, 0.3418, 0.9854, 0.2968, 0.08029, 0.08029, 0.05045, 0.1167, 0.05045, 0.1167, 0.08029, 0.08029, 0.9717, 0.3418, 0.9496, 0.3833, 0.9496, 0.3833, 0.9717, 0.3418, 0.75, 0.49, 0.7032, 0.4854, 0.7032, 0.4854, 0.75, 0.49, 0.1167, 0.05045, 0.08029, 0.08029, 0.08029, 0.08029, 0.1167, 0.05045, 0.9496, 0.3833, 0.9197, 0.4197, 0.9197, 0.4197, 0.9496, 0.3833, 0.7032, 0.4854, 0.6582, 0.4717, 0.6582, 0.4717, 0.7032, 0.4854, 0.1582, 0.02827, 0.1167, 0.05045, 0.1167, 0.05045, 0.1582, 0.02827, 0.9197, 0.4197, 0.8833, 0.4496, 0.8833, 0.4496, 0.9197, 0.4197, 0.6582, 0.4717, 0.6167, 0.4496, 0.6167, 0.4496, 0.6582, 0.4717, 0.2032, 0.01461, 0.1582, 0.02827, 0.1582, 0.02827, 0.2032, 0.01461, 0.8833, 0.4496, 0.8418, 0.4717, 0.8418, 0.4717, 0.8833, 0.4496, 0.6167, 0.4496, 0.5803, 0.4197, 0.5803, 0.4197, 0.6167, 0.4496, 0.25, 0.01, 0.2032, 0.01461, 0.2032, 0.01461, 0.25, 0.01, 0.8418, 0.4717, 0.7968, 0.4854, 0.7968, 0.4854, 0.8418, 0.4717, 0.5803, 0.4197, 0.5504, 0.3833, 0.5504, 0.3833, 0.5803, 0.4197, 0.2968, 0.01461, 0.25, 0.01, 0.25, 0.01, 0.2968, 0.01461, 0.7968, 0.4854, 0.75, 0.49, 0.75, 0.49, 0.7968, 0.4854, 0.5504, 0.3833, 0.5283, 0.3418, 0.5283, 0.3418, 0.5504, 0.3833, 0.3418, 0.02827, 0.2968, 0.01461, 0.2968, 0.01461, 0.3418, 0.02827, 0.5283, 0.3418, 0.5146, 0.2968, 0.5146, 0.2968, 0.5283, 0.3418, 0.3833, 0.05045, 0.3418, 0.02827, 0.3418, 0.02827, 0.3833, 0.05045, 0.5146, 0.2968, 0.51, 0.25, 0.51, 0.25, 0.5146, 0.2968, 0.4197, 0.08029, 0.3833, 0.05045, 0.3833, 0.05045, 0.4197, 0.08029, 0.51, 0.25, 0.5146, 0.2032, 0.5146, 0.2032, 0.51, 0.25, 0.4496, 0.1167, 0.4197, 0.08029, 0.4197, 0.08029, 0.4496, 0.1167, 0.5146, 0.2032, 0.5283, 0.1582, 0.5283, 0.1582, 0.5146, 0.2032, 0.4854, 0.2032, 0.4717, 0.1582, 0.4717, 0.1582, 0.4854, 0.2032, 0.02827, 0.1582, 0.01461, 0.2032, 0.01461, 0.2032, 0.02827, 0.1582, 0.49, 0.25, 0.4854, 0.2032, 0.4854, 0.2032, 0.49, 0.25, 0.05045, 0.1167, 0.02827, 0.1582, 0.02827, 0.1582, 0.05045, 0.1167, 0.4854, 0.2968, 0.49, 0.25, 0.49, 0.25, 0.4854, 0.2968, 0.08029, 0.08029, 0.05045, 0.1167, 0.05045, 0.1167, 0.08029, 0.08029, 0.4717, 0.3418, 0.4854, 0.2968, 0.4854, 0.2968, 0.4717, 0.3418, 0.1167, 0.05045, 0.08029, 0.08029, 0.08029, 0.08029, 0.1167, 0.05045, 0.4496, 0.3833, 0.4717, 0.3418, 0.4717, 0.3418, 0.4496, 0.3833, 0.1582, 0.02827, 0.1167, 0.05045, 0.1167, 0.05045, 0.1582, 0.02827, 0.2032, 0.4854, 0.25, 0.49, 0.25, 0.49, 0.2032, 0.4854, 0.4197, 0.4197, 0.4496, 0.3833, 0.4496, 0.3833, 0.4197, 0.4197, 0.2032, 0.01461, 0.1582, 0.02827, 0.1582, 0.02827, 0.2032, 0.01461, 0.1582, 0.4717, 0.2032, 0.4854, 0.2032, 0.4854, 0.1582, 0.4717, 0.3833, 0.4496, 0.4197, 0.4197, 0.4197, 0.4197, 0.3833, 0.4496, 0.25, 0.01, 0.2032, 0.01461, 0.2032, 0.01461, 0.25, 0.01, 0.1167, 0.4496, 0.1582, 0.4717, 0.1582, 0.4717, 0.1167, 0.4496, 0.3418, 0.4717, 0.3833, 0.4496, 0.3833, 0.4496, 0.3418, 0.4717, 0.2968, 0.01461, 0.25, 0.01, 0.25, 0.01, 0.2968, 0.01461, 0.08029, 0.4197, 0.1167, 0.4496, 0.1167, 0.4496, 0.08029, 0.4197, 0.2968, 0.4854, 0.3418, 0.4717, 0.3418, 0.4717, 0.2968, 0.4854, 0.3418, 0.02827, 0.2968, 0.01461, 0.2968, 0.01461, 0.3418, 0.02827, 0.05045, 0.3833, 0.08029, 0.4197, 0.08029, 0.4197, 0.05045, 0.3833, 0.25, 0.49, 0.2968, 0.4854, 0.2968, 0.4854, 0.25, 0.49, 0.3833, 0.05045, 0.3418, 0.02827, 0.3418, 0.02827, 0.3833, 0.05045, 0.02827, 0.3418, 0.05045, 0.3833, 0.05045, 0.3833, 0.02827, 0.3418, 0.4197, 0.08029, 0.3833, 0.05045, 0.3833, 0.05045, 0.4197, 0.08029, 0.01461, 0.2968, 0.02827, 0.3418, 0.02827, 0.3418, 0.01461, 0.2968, 0.4496, 0.1167, 0.4197, 0.08029, 0.4197, 0.08029, 0.4496, 0.1167, 0.01, 0.25, 0.01461, 0.2968, 0.01461, 0.2968, 0.01, 0.25, 0.4717, 0.1582, 0.4496, 0.1167, 0.4496, 0.1167, 0.4717, 0.1582, 0.01461, 0.2032, 0.01, 0.25, 0.01, 0.25, 0.01461, 0.2032, 0.02827, 0.1582, 0.01461, 0.2032, 0.01461, 0.2032, 0.02827, 0.1582, 0.8418, 0.4717, 0.7968, 0.4854, 0.7968, 0.4854, 0.8418, 0.4717, 0.5803, 0.4197, 0.5504, 0.3833, 0.5504, 0.3833, 0.5803, 0.4197, 0.05045, 0.1167, 0.02827, 0.1582, 0.02827, 0.1582, 0.05045, 0.1167, 0.7968, 0.4854, 0.75, 0.49, 0.75, 0.49, 0.7968, 0.4854, 0.5504, 0.3833, 0.5283, 0.3418, 0.5283, 0.3418, 0.5504, 0.3833, 0.08029, 0.08029, 0.05045, 0.1167, 0.05045, 0.1167, 0.08029, 0.08029, 0.5283, 0.3418, 0.5146, 0.2968, 0.5146, 0.2968, 0.5283, 0.3418, 0.1167, 0.05045, 0.08029, 0.08029, 0.08029, 0.08029, 0.1167, 0.05045, 0.5146, 0.2968, 0.51, 0.25, 0.51, 0.25, 0.5146, 0.2968, 0.1582, 0.02827, 0.1167, 0.05045, 0.1167, 0.05045, 0.1582, 0.02827, 0.51, 0.25, 0.5146, 0.2032, 0.5146, 0.2032, 0.51, 0.25, 0.2032, 0.01461, 0.1582, 0.02827, 0.1582, 0.02827, 0.2032, 0.01461, 0.5146, 0.2032, 0.5283, 0.1582, 0.5283, 0.1582, 0.5146, 0.2032, 0.25, 0.01, 0.2032, 0.01461, 0.2032, 0.01461, 0.25, 0.01, 0.5283, 0.1582, 0.5504, 0.1167, 0.5504, 0.1167, 0.5283, 0.1582, 0.2968, 0.01461, 0.25, 0.01, 0.25, 0.01, 0.2968, 0.01461, 0.5504, 0.1167, 0.5803, 0.08029, 0.5803, 0.08029, 0.5504, 0.1167, 0.3418, 0.02827, 0.2968, 0.01461, 0.2968, 0.01461, 0.3418, 0.02827, 0.5803, 0.08029, 0.6167, 0.05045, 0.6167, 0.05045, 0.5803, 0.08029, 0.3833, 0.05045, 0.3418, 0.02827, 0.3418, 0.02827, 0.3833, 0.05045, 0.6167, 0.05045, 0.6582, 0.02827, 0.6582, 0.02827, 0.6167, 0.05045, 0.4197, 0.08029, 0.3833, 0.05045, 0.3833, 0.05045, 0.4197, 0.08029, 0.6582, 0.02827, 0.7032, 0.01461, 0.7032, 0.01461, 0.6582, 0.02827, 0.4496, 0.1167, 0.4197, 0.08029, 0.4197, 0.08029, 0.4496, 0.1167, 0.7032, 0.01461, 0.75, 0.01, 0.75, 0.01, 0.7032, 0.01461, 0.4717, 0.1582, 0.4496, 0.1167, 0.4496, 0.1167, 0.4717, 0.1582, 0.75, 0.01, 0.7968, 0.01461, 0.7968, 0.01461, 0.75, 0.01, 0.4854, 0.2032, 0.4717, 0.1582, 0.4717, 0.1582, 0.4854, 0.2032, 0.7968, 0.01461, 0.8418, 0.02827, 0.8418, 0.02827, 0.7968, 0.01461, 0.49, 0.25, 0.4854, 0.2032, 0.4854, 0.2032, 0.49, 0.25, 0.8418, 0.02827, 0.8833, 0.05045, 0.8833, 0.05045, 0.8418, 0.02827])
me_cone.use_remesh_preserve_volume = False
me_cone.use_remesh_preserve_attributes = False
me_cone.use_mirror_vertex_groups = False
me_cone.update()

# ---- objects
ob_cone = bpy.data.objects.new('Cone', me_cone)

# ---- transforms, parenting, visibility, modifiers, constraints
ob_cone.location = (0.0, 0.0, 0.0)
ob_cone.lineart.crease_threshold = 0.0

# ---- collection membership
col_collection.objects.link(ob_cone)

# ---- scene / render settings (as saved in the file)
scene.frame_start = 1; scene.frame_end = 250; scene.frame_set(1)
scene.render.engine = 'BLENDER_EEVEE_NEXT'
scene.cycles.use_denoising = False
scene.cycles.samples = 128
scene.cycles.sampling_pattern = 'TABULATED_SOBOL'
scene.cycles.use_adaptive_sampling = False
scene.cycles.use_light_tree = False
scene.view_settings.view_transform = 'Filmic'
bpy.context.view_layer.update()

# ---- added for rendering (the .blend has no active camera and no usable light): camera, sun
cam_auto = bpy.data.cameras.new('AutoCamera')
cam_auto.lens = 50.0
cam_auto.sensor_width = 36.0
cam_auto.clip_end = 1000.0
ob_auto_camera = bpy.data.objects.new('AutoCamera', cam_auto)
scene.collection.objects.link(ob_auto_camera)
ob_auto_camera.location = (8.77359, -10.5283, 8.06053)
ob_auto_camera.rotation_euler = (1.09748, -7.21219e-08, 0.694738)
scene.camera = ob_auto_camera
light_auto_sun = bpy.data.lights.new('AutoSun', 'SUN')
light_auto_sun.energy = 3.0
light_auto_sun.angle = 0.0523599
ob_auto_sun = bpy.data.objects.new('AutoSun', light_auto_sun)
scene.collection.objects.link(ob_auto_sun)
ob_auto_sun.rotation_euler = (0.872665, 0.174533, 0.523599)
bpy.context.view_layer.update()
